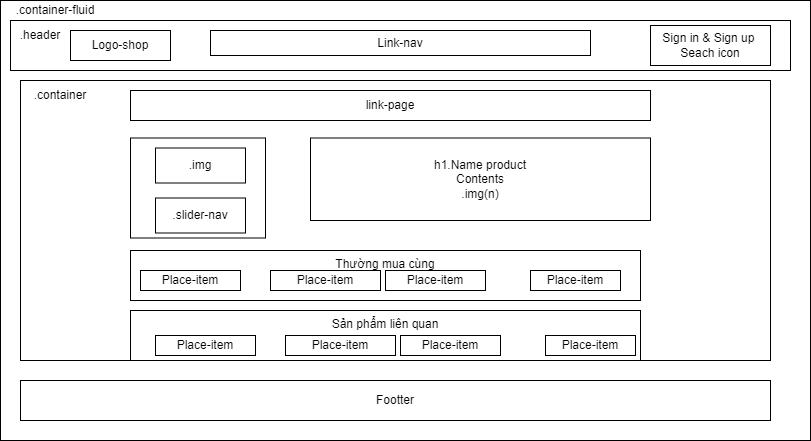

The diagram above was exported from draw.io. Its source (the exported page's mxGraphModel, read from the mxfile embedded in the PNG):
<mxGraphModel dx="1038" dy="513" grid="1" gridSize="10" guides="1" tooltips="1" connect="1" arrows="1" fold="1" page="1" pageScale="1" pageWidth="827" pageHeight="1169" math="0" shadow="0">
  <root>
    <mxCell id="0" />
    <mxCell id="1" parent="0" />
    <mxCell id="bXv4MrdVoL8mgkjWVzmf-1" value="" style="rounded=0;whiteSpace=wrap;html=1;sketch=0;fontSize=14;" vertex="1" parent="1">
      <mxGeometry width="810" height="440" as="geometry" />
    </mxCell>
    <mxCell id="h7WQjwQ5Zpbw-0Fbj3Mb-20" value=".slider" style="rounded=0;whiteSpace=wrap;html=1;sketch=0;verticalAlign=top;align=left;" vertex="1" parent="1">
      <mxGeometry x="130" y="130" width="140" height="110" as="geometry" />
    </mxCell>
    <mxCell id="h7WQjwQ5Zpbw-0Fbj3Mb-1" value="" style="rounded=0;whiteSpace=wrap;html=1;sketch=0;align=center;" vertex="1" parent="1">
      <mxGeometry x="300" y="190" width="70" height="25" as="geometry" />
    </mxCell>
    <mxCell id="h7WQjwQ5Zpbw-0Fbj3Mb-2" value="" style="rounded=0;whiteSpace=wrap;html=1;sketch=0;" vertex="1" parent="1">
      <mxGeometry x="20" y="80" width="750" height="280" as="geometry" />
    </mxCell>
    <mxCell id="h7WQjwQ5Zpbw-0Fbj3Mb-3" value="" style="rounded=0;whiteSpace=wrap;html=1;sketch=0;" vertex="1" parent="1">
      <mxGeometry x="10" y="20" width="780" height="50" as="geometry" />
    </mxCell>
    <mxCell id="h7WQjwQ5Zpbw-0Fbj3Mb-4" value="Logo-shop" style="rounded=0;whiteSpace=wrap;html=1;sketch=0;" vertex="1" parent="1">
      <mxGeometry x="70" y="30" width="100" height="30" as="geometry" />
    </mxCell>
    <mxCell id="h7WQjwQ5Zpbw-0Fbj3Mb-5" value=".header" style="text;html=1;strokeColor=none;fillColor=none;align=center;verticalAlign=middle;whiteSpace=wrap;rounded=0;sketch=1;" vertex="1" parent="1">
      <mxGeometry x="10" y="20" width="60" height="30" as="geometry" />
    </mxCell>
    <mxCell id="h7WQjwQ5Zpbw-0Fbj3Mb-6" value="Link-nav" style="rounded=0;whiteSpace=wrap;html=1;sketch=0;" vertex="1" parent="1">
      <mxGeometry x="210" y="30" width="380" height="25" as="geometry" />
    </mxCell>
    <mxCell id="h7WQjwQ5Zpbw-0Fbj3Mb-7" value="Sign in &amp;amp; Sign up&amp;nbsp;&lt;br&gt;Seach icon" style="rounded=0;whiteSpace=wrap;html=1;sketch=0;" vertex="1" parent="1">
      <mxGeometry x="650" y="25" width="120" height="40" as="geometry" />
    </mxCell>
    <mxCell id="h7WQjwQ5Zpbw-0Fbj3Mb-8" value=".container-fluid" style="text;html=1;strokeColor=none;fillColor=none;align=center;verticalAlign=middle;whiteSpace=wrap;rounded=0;sketch=0;" vertex="1" parent="1">
      <mxGeometry x="10" width="90" height="20" as="geometry" />
    </mxCell>
    <mxCell id="h7WQjwQ5Zpbw-0Fbj3Mb-9" value=".container" style="text;html=1;strokeColor=none;fillColor=none;align=center;verticalAlign=middle;whiteSpace=wrap;rounded=0;sketch=0;" vertex="1" parent="1">
      <mxGeometry x="30" y="80" width="60" height="30" as="geometry" />
    </mxCell>
    <mxCell id="h7WQjwQ5Zpbw-0Fbj3Mb-11" value="Footter" style="rounded=0;whiteSpace=wrap;html=1;sketch=0;" vertex="1" parent="1">
      <mxGeometry x="20" y="380" width="750" height="40" as="geometry" />
    </mxCell>
    <mxCell id="h7WQjwQ5Zpbw-0Fbj3Mb-13" value="link-page" style="rounded=0;whiteSpace=wrap;html=1;sketch=0;" vertex="1" parent="1">
      <mxGeometry x="130" y="90" width="520" height="30" as="geometry" />
    </mxCell>
    <mxCell id="h7WQjwQ5Zpbw-0Fbj3Mb-24" value="h1.Name product&lt;br&gt;Contents&lt;br&gt;.img(n)" style="rounded=0;whiteSpace=wrap;html=1;sketch=0;" vertex="1" parent="1">
      <mxGeometry x="310" y="137.5" width="340" height="82.5" as="geometry" />
    </mxCell>
    <mxCell id="h7WQjwQ5Zpbw-0Fbj3Mb-25" value="" style="rounded=0;whiteSpace=wrap;html=1;sketch=0;" vertex="1" parent="1">
      <mxGeometry x="130" y="137.5" width="135" height="100" as="geometry" />
    </mxCell>
    <mxCell id="h7WQjwQ5Zpbw-0Fbj3Mb-22" value=".img" style="rounded=0;whiteSpace=wrap;html=1;sketch=0;" vertex="1" parent="1">
      <mxGeometry x="155" y="147.5" width="90" height="35" as="geometry" />
    </mxCell>
    <mxCell id="h7WQjwQ5Zpbw-0Fbj3Mb-23" value=".slider-nav" style="rounded=0;whiteSpace=wrap;html=1;sketch=0;" vertex="1" parent="1">
      <mxGeometry x="155" y="197.5" width="90" height="35" as="geometry" />
    </mxCell>
    <mxCell id="0D9MvXGuAjbzfDhoWwqu-15" value="Sản phẩm liên quan&lt;br&gt;" style="rounded=0;whiteSpace=wrap;html=1;sketch=0;verticalAlign=top;" vertex="1" parent="1">
      <mxGeometry x="130" y="310" width="510" height="50" as="geometry" />
    </mxCell>
    <mxCell id="0D9MvXGuAjbzfDhoWwqu-16" value="Place-item" style="rounded=0;whiteSpace=wrap;html=1;sketch=0;" vertex="1" parent="1">
      <mxGeometry x="155" y="335" width="100" height="20" as="geometry" />
    </mxCell>
    <mxCell id="0D9MvXGuAjbzfDhoWwqu-17" value="Place-item" style="rounded=0;whiteSpace=wrap;html=1;sketch=0;" vertex="1" parent="1">
      <mxGeometry x="285" y="335" width="110" height="20" as="geometry" />
    </mxCell>
    <mxCell id="0D9MvXGuAjbzfDhoWwqu-18" value="Place-item" style="rounded=0;whiteSpace=wrap;html=1;sketch=0;" vertex="1" parent="1">
      <mxGeometry x="400" y="335" width="100" height="20" as="geometry" />
    </mxCell>
    <mxCell id="0D9MvXGuAjbzfDhoWwqu-19" value="Place-item" style="rounded=0;whiteSpace=wrap;html=1;sketch=0;" vertex="1" parent="1">
      <mxGeometry x="545" y="335" width="90" height="20" as="geometry" />
    </mxCell>
    <mxCell id="0D9MvXGuAjbzfDhoWwqu-20" value="Thường mua cùng" style="rounded=0;whiteSpace=wrap;html=1;sketch=0;verticalAlign=top;" vertex="1" parent="1">
      <mxGeometry x="130" y="250" width="510" height="50" as="geometry" />
    </mxCell>
    <mxCell id="0D9MvXGuAjbzfDhoWwqu-21" value="Place-item" style="rounded=0;whiteSpace=wrap;html=1;sketch=0;" vertex="1" parent="1">
      <mxGeometry x="140" y="270" width="100" height="20" as="geometry" />
    </mxCell>
    <mxCell id="0D9MvXGuAjbzfDhoWwqu-22" value="Place-item" style="rounded=0;whiteSpace=wrap;html=1;sketch=0;" vertex="1" parent="1">
      <mxGeometry x="270" y="270" width="110" height="20" as="geometry" />
    </mxCell>
    <mxCell id="0D9MvXGuAjbzfDhoWwqu-23" value="Place-item" style="rounded=0;whiteSpace=wrap;html=1;sketch=0;" vertex="1" parent="1">
      <mxGeometry x="385" y="270" width="100" height="20" as="geometry" />
    </mxCell>
    <mxCell id="0D9MvXGuAjbzfDhoWwqu-24" value="Place-item" style="rounded=0;whiteSpace=wrap;html=1;sketch=0;" vertex="1" parent="1">
      <mxGeometry x="530" y="270" width="90" height="20" as="geometry" />
    </mxCell>
  </root>
</mxGraphModel>